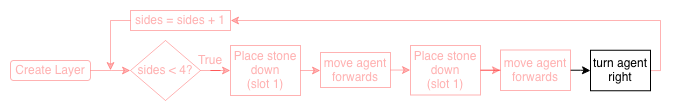

The diagram above was exported from draw.io. Its source (the exported page's mxGraphModel, read from the mxfile embedded in the PNG):
<mxGraphModel dx="815" dy="588" grid="1" gridSize="10" guides="1" tooltips="1" connect="1" arrows="1" fold="1" page="1" pageScale="1" pageWidth="827" pageHeight="1169" math="0" shadow="0">
  <root>
    <mxCell id="0" />
    <mxCell id="1" parent="0" />
    <mxCell id="-hVGz9jO7RqvrUcbwaac-1" parent="1" style="rounded=1;whiteSpace=wrap;html=1;fontColor=#FF0000;textOpacity=30;strokeColor=light-dark(#FF0000,#FF0000);opacity=30;" value="Create Layer" vertex="1">
      <mxGeometry height="20" width="80" x="350" y="140" as="geometry" />
    </mxCell>
    <mxCell id="-hVGz9jO7RqvrUcbwaac-2" edge="1" parent="1" style="edgeStyle=orthogonalEdgeStyle;rounded=0;orthogonalLoop=1;jettySize=auto;html=1;fontColor=#FF0000;textOpacity=30;strokeColor=light-dark(#FF0000,#FF0000);opacity=30;" target="-hVGz9jO7RqvrUcbwaac-4" value="">
      <mxGeometry relative="1" as="geometry">
        <mxPoint x="430" y="150" as="sourcePoint" />
      </mxGeometry>
    </mxCell>
    <mxCell id="-hVGz9jO7RqvrUcbwaac-3" edge="1" parent="1" source="-hVGz9jO7RqvrUcbwaac-4" style="edgeStyle=orthogonalEdgeStyle;rounded=0;orthogonalLoop=1;jettySize=auto;html=1;fontColor=#FF0000;textOpacity=30;strokeColor=light-dark(#FF0000,#FF0000);opacity=30;" target="-hVGz9jO7RqvrUcbwaac-6" value="">
      <mxGeometry relative="1" as="geometry" />
    </mxCell>
    <mxCell id="-hVGz9jO7RqvrUcbwaac-4" parent="1" style="rhombus;whiteSpace=wrap;html=1;fontColor=#FF0000;textOpacity=30;strokeColor=light-dark(#FF0000,#FF0000);opacity=30;" value="sides &amp;lt; 4?" vertex="1">
      <mxGeometry height="60" width="70" x="470" y="120" as="geometry" />
    </mxCell>
    <mxCell id="-hVGz9jO7RqvrUcbwaac-18" edge="1" parent="1" source="-hVGz9jO7RqvrUcbwaac-6" style="edgeStyle=orthogonalEdgeStyle;rounded=0;orthogonalLoop=1;jettySize=auto;html=1;entryX=0;entryY=0.5;entryDx=0;entryDy=0;fontColor=#FF0000;textOpacity=30;strokeColor=light-dark(#FF0000,#FF0000);opacity=30;" target="-hVGz9jO7RqvrUcbwaac-8">
      <mxGeometry relative="1" as="geometry" />
    </mxCell>
    <mxCell id="-hVGz9jO7RqvrUcbwaac-6" parent="1" style="rounded=0;whiteSpace=wrap;html=1;strokeColor=light-dark(#FF0000,#FF0000);fontColor=#FF0000;textOpacity=30;opacity=30;" value="&lt;div&gt;Place stone down&lt;/div&gt;&lt;div&gt;(slot 1)&lt;/div&gt;" vertex="1">
      <mxGeometry height="50" width="70" x="570" y="125" as="geometry" />
    </mxCell>
    <mxCell id="-hVGz9jO7RqvrUcbwaac-7" edge="1" parent="1" source="-hVGz9jO7RqvrUcbwaac-8" style="edgeStyle=orthogonalEdgeStyle;rounded=0;orthogonalLoop=1;jettySize=auto;html=1;fontColor=#FF0000;textOpacity=30;strokeColor=light-dark(#FF0000,#FF0000);opacity=30;" target="-hVGz9jO7RqvrUcbwaac-10">
      <mxGeometry relative="1" as="geometry" />
    </mxCell>
    <mxCell id="-hVGz9jO7RqvrUcbwaac-8" parent="1" style="rounded=0;whiteSpace=wrap;html=1;strokeColor=light-dark(#FF0000,#FF0000);fontColor=#FF0000;textOpacity=30;opacity=30;" value="move agent forwards" vertex="1">
      <mxGeometry height="35" width="70" x="660" y="132" as="geometry" />
    </mxCell>
    <mxCell id="-hVGz9jO7RqvrUcbwaac-9" edge="1" parent="1" source="-hVGz9jO7RqvrUcbwaac-10" style="edgeStyle=orthogonalEdgeStyle;rounded=0;orthogonalLoop=1;jettySize=auto;html=1;fontColor=#FF0000;textOpacity=30;strokeColor=light-dark(#FF0000,#FF0000);opacity=30;" target="-hVGz9jO7RqvrUcbwaac-12">
      <mxGeometry relative="1" as="geometry" />
    </mxCell>
    <mxCell id="-hVGz9jO7RqvrUcbwaac-10" parent="1" style="rounded=0;whiteSpace=wrap;html=1;strokeColor=light-dark(#FF0000,#FF0000);fontColor=#FF0000;textOpacity=30;opacity=30;" value="&lt;div&gt;Place stone down&lt;/div&gt;(slot 1)" vertex="1">
      <mxGeometry height="49.5" width="70" x="750" y="125" as="geometry" />
    </mxCell>
    <mxCell id="-hVGz9jO7RqvrUcbwaac-20" edge="1" parent="1" source="-hVGz9jO7RqvrUcbwaac-12" style="edgeStyle=orthogonalEdgeStyle;rounded=0;orthogonalLoop=1;jettySize=auto;html=1;fontColor=#FF0000;textOpacity=30;strokeColor=light-dark(#000000,#000000);" target="-hVGz9jO7RqvrUcbwaac-19" value="">
      <mxGeometry relative="1" as="geometry" />
    </mxCell>
    <mxCell id="-hVGz9jO7RqvrUcbwaac-12" parent="1" style="rounded=0;whiteSpace=wrap;html=1;strokeColor=light-dark(#FF0000,#FF0000);fontColor=#FF0000;textOpacity=30;opacity=30;" value="move agent forwards" vertex="1">
      <mxGeometry height="40.5" width="70" x="840" y="129.5" as="geometry" />
    </mxCell>
    <mxCell id="-hVGz9jO7RqvrUcbwaac-17" edge="1" parent="1" source="-hVGz9jO7RqvrUcbwaac-14" style="edgeStyle=orthogonalEdgeStyle;rounded=0;orthogonalLoop=1;jettySize=auto;html=1;fontColor=#FF0000;textOpacity=30;strokeColor=light-dark(#FF0000,#FF0000);opacity=30;">
      <mxGeometry relative="1" as="geometry">
        <mxPoint x="450" y="150" as="targetPoint" />
      </mxGeometry>
    </mxCell>
    <mxCell id="-hVGz9jO7RqvrUcbwaac-14" parent="1" style="rounded=0;whiteSpace=wrap;html=1;fontColor=#FF0000;textOpacity=30;strokeColor=light-dark(#FF0000,#FF0000);opacity=30;" value="sides = sides + 1" vertex="1">
      <mxGeometry height="20" width="100" x="470" y="90" as="geometry" />
    </mxCell>
    <mxCell id="-hVGz9jO7RqvrUcbwaac-16" parent="1" style="text;html=1;strokeColor=none;fillColor=none;align=center;verticalAlign=middle;whiteSpace=wrap;rounded=0;fontColor=#FF0000;textOpacity=30;" value="True&lt;span style=&quot;font-family: monospace; font-size: 0px;&quot;&gt;%3CmxGraphModel%3E%3Croot%3E%3CmxCell%20id%3D%220%22%2F%3E%3CmxCell%20id%3D%221%22%20parent%3D%220%22%2F%3E%3CmxCell%20id%3D%222%22%20value%3D%22False%22%20style%3D%22text%3Bhtml%3D1%3BstrokeColor%3Dnone%3BfillColor%3Dnone%3Balign%3Dcenter%3BverticalAlign%3Dmiddle%3BwhiteSpace%3Dwrap%3Brounded%3D0%3B%22%20vertex%3D%221%22%20parent%3D%221%22%3E%3CmxGeometry%20x%3D%22260%22%20y%3D%22440%22%20width%3D%2240%22%20height%3D%2220%22%20as%3D%22geometry%22%2F%3E%3C%2FmxCell%3E%3C%2Froot%3E%3C%2FmxGraphModel%3E&lt;/span&gt;" vertex="1">
      <mxGeometry height="20" width="40" x="530" y="130" as="geometry" />
    </mxCell>
    <mxCell id="-hVGz9jO7RqvrUcbwaac-22" edge="1" parent="1" source="-hVGz9jO7RqvrUcbwaac-19" style="edgeStyle=orthogonalEdgeStyle;rounded=0;orthogonalLoop=1;jettySize=auto;html=1;entryX=1;entryY=0.5;entryDx=0;entryDy=0;fontColor=#FF0000;textOpacity=30;strokeColor=light-dark(#FF0000,#FF0000);opacity=30;" target="-hVGz9jO7RqvrUcbwaac-14">
      <mxGeometry relative="1" as="geometry">
        <Array as="points">
          <mxPoint x="1000" y="100" />
        </Array>
      </mxGeometry>
    </mxCell>
    <mxCell id="-hVGz9jO7RqvrUcbwaac-19" parent="1" style="rounded=0;whiteSpace=wrap;html=1;strokeColor=light-dark(#000000,#FF0000);" value="turn agent right" vertex="1">
      <mxGeometry height="40.5" width="60" x="930" y="129.75" as="geometry" />
    </mxCell>
  </root>
</mxGraphModel>